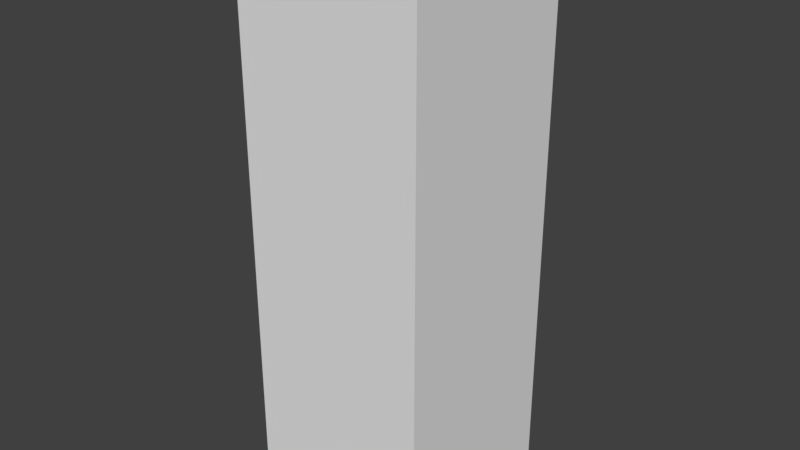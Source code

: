 # Source: test.blend  (saved by Blender 2.78.0; exported with 4.5.12 LTS)
import bpy
from mathutils import Matrix  # noqa: F401  (used for matrix-valued properties, if any)

bpy.ops.wm.read_factory_settings(use_empty=True)
scene = bpy.context.scene
scene.name = 'Scene'

# ---- collections
col_collection_1 = bpy.data.collections.new('Collection 1'); scene.collection.children.link(col_collection_1)

# ---- materials (node trees are filled in below, after node groups)
mat_material = bpy.data.materials.new('Material')
mat_material.alpha_threshold = 0.0
mat_material.use_transparent_shadow = False
mat_material.roughness = 0.5
mat_material.line_color = (0.0, 0.0, 0.0, 1.0)

# ---- material node trees

# ---- world
world_world = bpy.data.worlds.new('World'); scene.world = world_world
world_world.color = (0.05088, 0.05088, 0.05088)
world_world.use_sun_shadow = False
world_world.sun_shadow_jitter_overblur = 0.0
world_world.cycles.sampling_method = 'MANUAL'

# ---- meshes
me_cube = bpy.data.meshes.new('Cube')
me_cube.from_pydata([(1.0, 1.0, -1.0), (1.0, -1.0, -1.0), (-1.0, -1.0, -1.0), (-1.0, 1.0, -1.0), (1.0, 1.0, 1.0), (1.0, -1.0, 1.0), (-1.0, -1.0, 1.0), (-1.0, 1.0, 1.0)], [], [(0, 1, 2, 3), (4, 7, 6, 5), (0, 4, 5, 1), (1, 5, 6, 2), (2, 6, 7, 3), (4, 0, 3, 7)])
me_cube.materials.append(mat_material)
me_cube.use_remesh_preserve_volume = False
me_cube.use_remesh_preserve_attributes = False
me_cube.use_mirror_vertex_groups = False
me_cube.update()

# ---- objects
ob_cube = bpy.data.objects.new('Cube', me_cube)

# ---- transforms, parenting, visibility, modifiers, constraints
ob_cube.location = (0.0, 0.0, 0.0)
ob_cube.scale = (1.0, 1.0, 3.0)
ob_cube.lock_rotations_4d = False
ob_cube.empty_display_type = 'ARROWS'
ob_cube.lineart.crease_threshold = 0.0

# ---- collection membership
col_collection_1.objects.link(ob_cube)

# ---- scene / render settings (as saved in the file)
scene.frame_start = 1; scene.frame_end = 250; scene.frame_set(1)
scene.render.engine = 'BLENDER_EEVEE_NEXT'
scene.render.resolution_percentage = 50
scene.render.dither_intensity = 0.0
scene.cycles.use_denoising = False
scene.cycles.samples = 128
scene.cycles.sampling_pattern = 'TABULATED_SOBOL'
scene.cycles.light_sampling_threshold = 0.0
scene.cycles.use_adaptive_sampling = False
scene.cycles.use_light_tree = False
scene.cycles.blur_glossy = 0.0
scene.cycles.sample_clamp_indirect = 0.0
scene.view_settings.view_transform = 'Standard'
bpy.context.view_layer.update()

# ---- added for rendering (the .blend has no active camera and no usable light): camera, sun
cam_auto = bpy.data.cameras.new('AutoCamera')
cam_auto.lens = 50.0
cam_auto.sensor_width = 36.0
cam_auto.clip_end = 1000.0
ob_auto_camera = bpy.data.objects.new('AutoCamera', cam_auto)
scene.collection.objects.link(ob_auto_camera)
ob_auto_camera.location = (6.13725, -7.3647, 4.9098)
ob_auto_camera.rotation_euler = (1.09748, -7.21219e-08, 0.694738)
scene.camera = ob_auto_camera
light_auto_sun = bpy.data.lights.new('AutoSun', 'SUN')
light_auto_sun.energy = 3.0
light_auto_sun.angle = 0.0523599
ob_auto_sun = bpy.data.objects.new('AutoSun', light_auto_sun)
scene.collection.objects.link(ob_auto_sun)
ob_auto_sun.rotation_euler = (0.872665, 0.174533, 0.523599)
bpy.context.view_layer.update()

